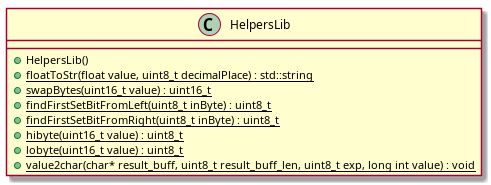

The diagram above was rendered by PlantUML. Its source (embedded in the PNG):
@startuml






class HelpersLib {
	+HelpersLib()
	+{static} floatToStr(float value, uint8_t decimalPlace) : std::string
	+{static} swapBytes(uint16_t value) : uint16_t
	+{static} findFirstSetBitFromLeft(uint8_t inByte) : uint8_t
	+{static} findFirstSetBitFromRight(uint8_t inByte) : uint8_t
	+{static} hibyte(uint16_t value) : uint8_t
	+{static} lobyte(uint16_t value) : uint8_t
	+{static} value2char(char* result_buff, uint8_t result_buff_len, uint8_t exp, long int value) : void
}






















@enduml